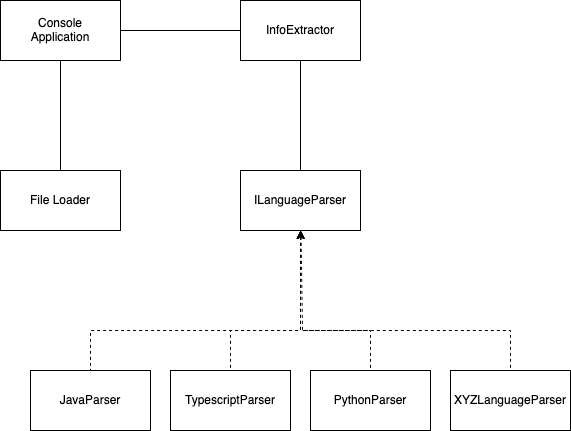

The diagram above was exported from draw.io. Its source (the exported page's mxGraphModel, read from the mxfile embedded in the PNG):
<mxGraphModel dx="1010" dy="1371" grid="1" gridSize="10" guides="1" tooltips="1" connect="1" arrows="1" fold="1" page="1" pageScale="1" pageWidth="850" pageHeight="1100" math="0" shadow="0">
  <root>
    <mxCell id="0" />
    <mxCell id="1" parent="0" />
    <mxCell id="KtnQGryGeJvrdWsSqJhY-1" value="File Loader" style="rounded=0;whiteSpace=wrap;html=1;" parent="1" vertex="1">
      <mxGeometry x="200" y="360" width="120" height="60" as="geometry" />
    </mxCell>
    <mxCell id="bdsF6CXAJ-ZEZVF64g9Y-5" style="rounded=0;orthogonalLoop=1;jettySize=auto;html=1;entryX=0;entryY=0.5;entryDx=0;entryDy=0;exitX=1;exitY=0.5;exitDx=0;exitDy=0;endArrow=none;endFill=0;" parent="1" source="bdsF6CXAJ-ZEZVF64g9Y-1" target="bdsF6CXAJ-ZEZVF64g9Y-3" edge="1">
      <mxGeometry relative="1" as="geometry" />
    </mxCell>
    <mxCell id="bdsF6CXAJ-ZEZVF64g9Y-20" style="edgeStyle=none;rounded=0;orthogonalLoop=1;jettySize=auto;html=1;startArrow=none;startFill=0;endArrow=none;endFill=0;" parent="1" source="bdsF6CXAJ-ZEZVF64g9Y-1" target="KtnQGryGeJvrdWsSqJhY-1" edge="1">
      <mxGeometry relative="1" as="geometry" />
    </mxCell>
    <mxCell id="bdsF6CXAJ-ZEZVF64g9Y-1" value="&lt;div&gt;Console&lt;/div&gt;&lt;div&gt;Application&lt;/div&gt;" style="rounded=0;whiteSpace=wrap;html=1;" parent="1" vertex="1">
      <mxGeometry x="200" y="190" width="120" height="60" as="geometry" />
    </mxCell>
    <mxCell id="bdsF6CXAJ-ZEZVF64g9Y-3" value="InfoExtractor" style="rounded=0;whiteSpace=wrap;html=1;" parent="1" vertex="1">
      <mxGeometry x="440" y="190" width="120" height="60" as="geometry" />
    </mxCell>
    <mxCell id="bdsF6CXAJ-ZEZVF64g9Y-12" style="edgeStyle=none;rounded=0;orthogonalLoop=1;jettySize=auto;html=1;entryX=0.5;entryY=0;entryDx=0;entryDy=0;endArrow=none;endFill=0;exitX=0.5;exitY=1;exitDx=0;exitDy=0;startArrow=classic;startFill=1;dashed=1;" parent="1" source="bdsF6CXAJ-ZEZVF64g9Y-4" target="bdsF6CXAJ-ZEZVF64g9Y-11" edge="1">
      <mxGeometry relative="1" as="geometry">
        <Array as="points">
          <mxPoint x="500" y="520" />
          <mxPoint x="290" y="520" />
        </Array>
      </mxGeometry>
    </mxCell>
    <mxCell id="bdsF6CXAJ-ZEZVF64g9Y-16" style="edgeStyle=none;rounded=0;orthogonalLoop=1;jettySize=auto;html=1;endArrow=none;endFill=0;" parent="1" source="bdsF6CXAJ-ZEZVF64g9Y-4" target="bdsF6CXAJ-ZEZVF64g9Y-3" edge="1">
      <mxGeometry relative="1" as="geometry" />
    </mxCell>
    <mxCell id="bdsF6CXAJ-ZEZVF64g9Y-4" value="ILanguageParser" style="rounded=0;whiteSpace=wrap;html=1;" parent="1" vertex="1">
      <mxGeometry x="440" y="360" width="120" height="60" as="geometry" />
    </mxCell>
    <mxCell id="bdsF6CXAJ-ZEZVF64g9Y-7" value="TypescriptParser" style="rounded=0;whiteSpace=wrap;html=1;" parent="1" vertex="1">
      <mxGeometry x="370" y="560" width="120" height="60" as="geometry" />
    </mxCell>
    <mxCell id="bdsF6CXAJ-ZEZVF64g9Y-9" value="PythonParser" style="rounded=0;whiteSpace=wrap;html=1;" parent="1" vertex="1">
      <mxGeometry x="510" y="560" width="120" height="60" as="geometry" />
    </mxCell>
    <mxCell id="bdsF6CXAJ-ZEZVF64g9Y-11" value="JavaParser" style="rounded=0;whiteSpace=wrap;html=1;" parent="1" vertex="1">
      <mxGeometry x="230" y="560" width="120" height="60" as="geometry" />
    </mxCell>
    <mxCell id="bdsF6CXAJ-ZEZVF64g9Y-13" value="XYZLanguageParser" style="rounded=0;whiteSpace=wrap;html=1;" parent="1" vertex="1">
      <mxGeometry x="650" y="560" width="120" height="60" as="geometry" />
    </mxCell>
    <mxCell id="bdsF6CXAJ-ZEZVF64g9Y-17" style="edgeStyle=none;rounded=0;orthogonalLoop=1;jettySize=auto;html=1;endArrow=none;endFill=0;exitX=0.5;exitY=1;exitDx=0;exitDy=0;startArrow=classic;startFill=1;dashed=1;" parent="1" source="bdsF6CXAJ-ZEZVF64g9Y-4" target="bdsF6CXAJ-ZEZVF64g9Y-7" edge="1">
      <mxGeometry relative="1" as="geometry">
        <mxPoint x="510" y="430" as="sourcePoint" />
        <mxPoint x="370" y="580" as="targetPoint" />
        <Array as="points">
          <mxPoint x="500" y="520" />
          <mxPoint x="430" y="520" />
        </Array>
      </mxGeometry>
    </mxCell>
    <mxCell id="bdsF6CXAJ-ZEZVF64g9Y-18" style="edgeStyle=none;rounded=0;orthogonalLoop=1;jettySize=auto;html=1;endArrow=none;endFill=0;exitX=0.5;exitY=1;exitDx=0;exitDy=0;startArrow=classic;startFill=1;dashed=1;entryX=0.5;entryY=0;entryDx=0;entryDy=0;" parent="1" source="bdsF6CXAJ-ZEZVF64g9Y-4" target="bdsF6CXAJ-ZEZVF64g9Y-9" edge="1">
      <mxGeometry relative="1" as="geometry">
        <mxPoint x="510" y="430" as="sourcePoint" />
        <mxPoint x="510" y="580" as="targetPoint" />
        <Array as="points">
          <mxPoint x="500" y="520" />
          <mxPoint x="570" y="520" />
        </Array>
      </mxGeometry>
    </mxCell>
    <mxCell id="bdsF6CXAJ-ZEZVF64g9Y-19" style="edgeStyle=none;rounded=0;orthogonalLoop=1;jettySize=auto;html=1;endArrow=none;endFill=0;startArrow=classic;startFill=1;dashed=1;entryX=0.5;entryY=0;entryDx=0;entryDy=0;" parent="1" source="bdsF6CXAJ-ZEZVF64g9Y-4" target="bdsF6CXAJ-ZEZVF64g9Y-13" edge="1">
      <mxGeometry relative="1" as="geometry">
        <mxPoint x="510" y="430" as="sourcePoint" />
        <mxPoint x="650" y="580" as="targetPoint" />
        <Array as="points">
          <mxPoint x="502" y="520" />
          <mxPoint x="710" y="520" />
        </Array>
      </mxGeometry>
    </mxCell>
  </root>
</mxGraphModel>